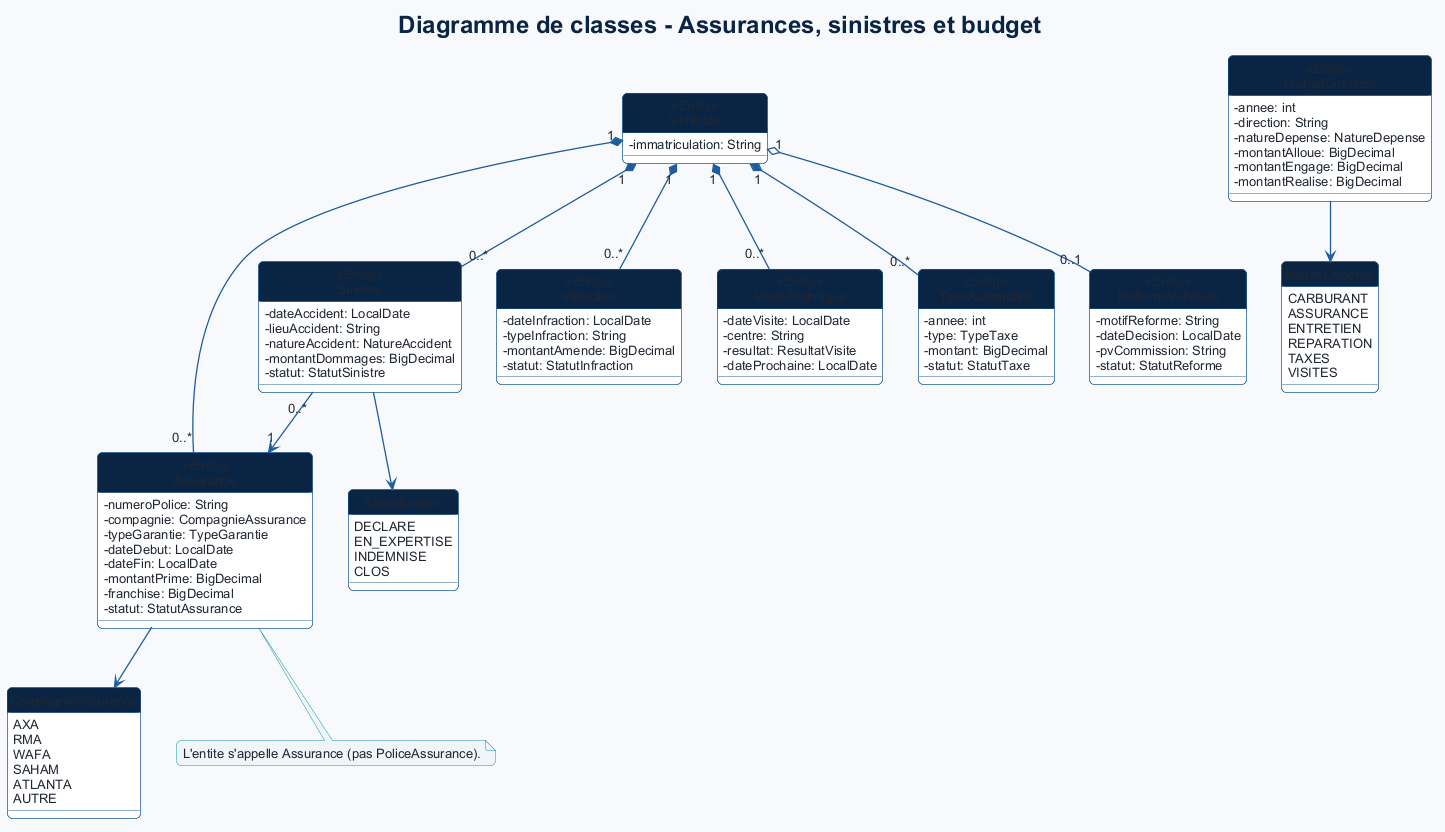

The diagram above was rendered by PlantUML. Its source (embedded in the PNG):
@startuml
!include _theme.puml
title Diagramme de classes - Assurances, sinistres et budget
hide circle
skinparam classAttributeIconSize 0

class Vehicule <<Entity>> {
  - immatriculation: String
}

class Assurance <<Entity>> {
  - numeroPolice: String
  - compagnie: CompagnieAssurance
  - typeGarantie: TypeGarantie
  - dateDebut: LocalDate
  - dateFin: LocalDate
  - montantPrime: BigDecimal
  - franchise: BigDecimal
  - statut: StatutAssurance
}

class Sinistre <<Entity>> {
  - dateAccident: LocalDate
  - lieuAccident: String
  - natureAccident: NatureAccident
  - montantDommages: BigDecimal
  - statut: StatutSinistre
}

class Infraction <<Entity>> {
  - dateInfraction: LocalDate
  - typeInfraction: String
  - montantAmende: BigDecimal
  - statut: StatutInfraction
}

class VisiteTechnique <<Entity>> {
  - dateVisite: LocalDate
  - centre: String
  - resultat: ResultatVisite
  - dateProchaine: LocalDate
}

class TaxeAutomobile <<Entity>> {
  - annee: int
  - type: TypeTaxe
  - montant: BigDecimal
  - statut: StatutTaxe
}

class ReformeVehicule <<Entity>> {
  - motifReforme: String
  - dateDecision: LocalDate
  - pvCommission: String
  - statut: StatutReforme
}

class BudgetDirection <<Entity>> {
  - annee: int
  - direction: String
  - natureDepense: NatureDepense
  - montantAlloue: BigDecimal
  - montantEngage: BigDecimal
  - montantRealise: BigDecimal
}

enum CompagnieAssurance {
  AXA
  RMA
  WAFA
  SAHAM
  ATLANTA
  AUTRE
}

enum StatutSinistre {
  DECLARE
  EN_EXPERTISE
  INDEMNISE
  CLOS
}

enum NatureDepense {
  CARBURANT
  ASSURANCE
  ENTRETIEN
  REPARATION
  TAXES
  VISITES
}

Vehicule "1" *-- "0..*" Assurance
Vehicule "1" *-- "0..*" Sinistre
Vehicule "1" *-- "0..*" Infraction
Vehicule "1" *-- "0..*" VisiteTechnique
Vehicule "1" *-- "0..*" TaxeAutomobile
Vehicule "1" o-- "0..1" ReformeVehicule
Sinistre "0..*" --> "1" Assurance
Assurance --> CompagnieAssurance
Sinistre --> StatutSinistre
BudgetDirection --> NatureDepense

note bottom of Assurance
  L'entite s'appelle Assurance (pas PoliceAssurance).
end note
@enduml